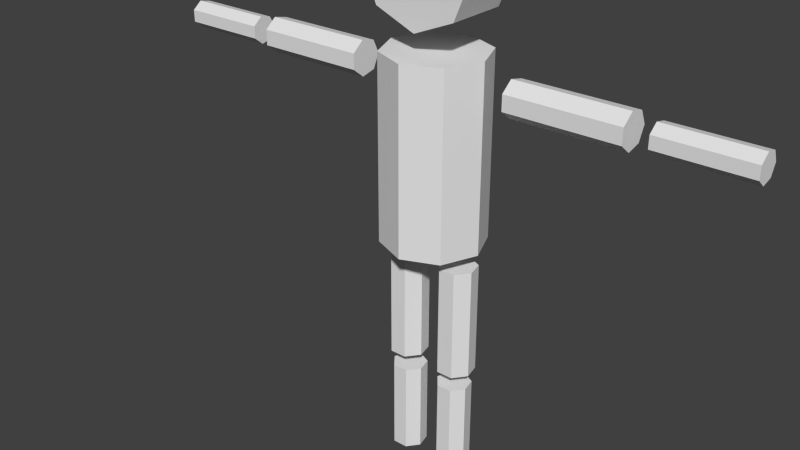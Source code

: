 # Source: player.blend  (saved by Blender 2.76.0; exported with 4.5.12 LTS)
import bpy
from mathutils import Matrix  # noqa: F401  (used for matrix-valued properties, if any)

bpy.ops.wm.read_factory_settings(use_empty=True)
scene = bpy.context.scene
scene.name = 'Scene'

# ---- collections
col_collection_1 = bpy.data.collections.new('Collection 1'); scene.collection.children.link(col_collection_1)

# ---- world
world_world = bpy.data.worlds.new('World'); scene.world = world_world
world_world.color = (0.05088, 0.05088, 0.05088)
world_world.use_sun_shadow = False
world_world.sun_shadow_jitter_overblur = 0.0
world_world.cycles.sampling_method = 'MANUAL'
world_world.cycles.sample_map_resolution = 256

# ---- meshes
me_cylinder_001 = bpy.data.meshes.new('Cylinder.001')
me_cylinder_001.from_pydata([(0.2709, 0.1816, 1.062), (0.2709, 0.1816, 2.128), (0.4128, 0.1132, 1.062), (0.4128, 0.1132, 2.128), (0.4479, -0.0404, 1.062), (0.4479, -0.0404, 2.128), (0.3496, -0.1636, 1.062), (0.3496, -0.1636, 2.128), (0.1921, -0.1636, 1.062), (0.1921, -0.1636, 2.128), (0.09385, -0.0404, 1.062), (0.09385, -0.0404, 2.128), (0.1289, 0.1132, 1.062), (0.1289, 0.1132, 2.128), (1.811, -0.1555, 3.717), (0.7606, -0.1555, 3.717), (0.3394, 0.3394, 2.293), (0.3394, 0.3394, 4.02), (0.4799, -2.098e-08, 2.293), (0.4799, -2.098e-08, 4.02), (0.3394, -0.3394, 2.293), (0.3394, -0.3394, 4.02), (1.811, -0.04218, 3.627), (0.7606, -0.04218, 3.627), (1.811, 0.09918, 3.659), (0.7606, 0.09918, 3.659), (1.811, 0.1621, 3.79), (0.7606, 0.1621, 3.79), (0.7606, -0.1555, 3.862), (1.811, -0.1555, 3.862), (0.7606, -0.04218, 3.953), (1.811, -0.04218, 3.953), (0.7606, 0.09918, 3.92), (1.811, 0.09918, 3.92), (2.827, -0.1236, 3.733), (2.0, -0.1236, 3.733), (2.827, -0.03429, 3.661), (2.0, -0.03429, 3.661), (2.827, 0.07706, 3.687), (2.0, 0.07706, 3.687), (2.827, 0.1266, 3.79), (2.0, 0.1266, 3.79), (2.0, -0.1236, 3.847), (2.827, -0.1236, 3.847), (2.0, -0.03429, 3.918), (2.827, -0.03429, 3.918), (2.0, 0.07706, 3.893), (2.827, 0.07706, 3.893), (0.2587, 0.1647, 0.01557), (0.2587, 0.1647, 0.9033), (0.3875, 0.1027, 0.01557), (0.3875, 0.1027, 0.9033), (0.4193, -0.03666, 0.01557), (0.4193, -0.03666, 0.9033), (0.3302, -0.1484, 0.01557), (0.3302, -0.1484, 0.9033), (0.1872, -0.1484, 0.01557), (0.1872, -0.1484, 0.9033), (0.09809, -0.03666, 0.01557), (0.09809, -0.03666, 0.9033), (0.1299, 0.1027, 0.01557), (0.1299, 0.1027, 0.9033), (0.3847, 0.2941, 5.147), (0.3847, -0.2941, 5.147), (0.544, 0.2941, 4.763), (0.544, -0.2941, 4.763), (0.3847, 0.2941, 4.378), (0.3847, -0.2941, 4.378), (-0.2709, 0.1816, 1.062), (-0.2709, 0.1816, 2.128), (-0.4128, 0.1132, 1.062), (-0.4128, 0.1132, 2.128), (-0.4479, -0.0404, 1.062), (-0.4479, -0.0404, 2.128), (-0.3496, -0.1636, 1.062), (-0.3496, -0.1636, 2.128), (-0.1921, -0.1636, 1.062), (-0.1921, -0.1636, 2.128), (-0.09385, -0.0404, 1.062), (-0.09385, -0.0404, 2.128), (-0.1289, 0.1132, 1.062), (-0.1289, 0.1132, 2.128), (-1.811, -0.1555, 3.717), (-0.7606, -0.1555, 3.717), (4.388e-10, 0.4799, 2.293), (4.388e-10, 0.4799, 4.02), (-0.3394, 0.3394, 2.293), (-0.3394, 0.3394, 4.02), (-0.4799, -2.098e-08, 2.293), (-0.4799, -2.098e-08, 4.02), (-0.3394, -0.3394, 2.293), (-0.3394, -0.3394, 4.02), (4.388e-10, -0.4799, 2.293), (4.388e-10, -0.4799, 4.02), (-1.811, -0.04218, 3.627), (-0.7606, -0.04218, 3.627), (-1.811, 0.09918, 3.659), (-0.7606, 0.09918, 3.659), (-1.811, 0.1621, 3.79), (-0.7606, 0.1621, 3.79), (-0.7606, -0.1555, 3.862), (-1.811, -0.1555, 3.862), (-0.7606, -0.04218, 3.953), (-1.811, -0.04218, 3.953), (-0.7606, 0.09918, 3.92), (-1.811, 0.09918, 3.92), (-2.827, -0.1236, 3.733), (-2.0, -0.1236, 3.733), (-2.827, -0.03429, 3.661), (-2.0, -0.03429, 3.661), (-2.827, 0.07706, 3.687), (-2.0, 0.07706, 3.687), (-2.827, 0.1266, 3.79), (-2.0, 0.1266, 3.79), (-2.0, -0.1236, 3.847), (-2.827, -0.1236, 3.847), (-2.0, -0.03429, 3.918), (-2.827, -0.03429, 3.918), (-2.0, 0.07706, 3.893), (-2.827, 0.07706, 3.893), (-0.2587, 0.1647, 0.01557), (-0.2587, 0.1647, 0.9033), (-0.3875, 0.1027, 0.01557), (-0.3875, 0.1027, 0.9033), (-0.4193, -0.03666, 0.01557), (-0.4193, -0.03666, 0.9033), (-0.3302, -0.1484, 0.01557), (-0.3302, -0.1484, 0.9033), (-0.1872, -0.1484, 0.01557), (-0.1872, -0.1484, 0.9033), (-0.09809, -0.03666, 0.01557), (-0.09809, -0.03666, 0.9033), (-0.1299, 0.1027, 0.01557), (-0.1299, 0.1027, 0.9033), (0.0, 0.2941, 5.307), (0.0, -0.2941, 5.307), (-0.3847, 0.2941, 5.147), (-0.3847, -0.2941, 5.147), (-0.544, 0.2941, 4.763), (-0.544, -0.2941, 4.763), (-0.3847, 0.2941, 4.378), (-0.3847, -0.2941, 4.378), (0.0, 0.2941, 4.219), (0.0, -0.2941, 4.219)], [], [(0, 1, 3, 2), (2, 3, 5, 4), (4, 5, 7, 6), (6, 7, 9, 8), (8, 9, 11, 10), (3, 1, 13, 11, 9, 7, 5), (12, 13, 1, 0), (10, 11, 13, 12), (0, 2, 4, 6, 8, 10, 12), (41, 40, 38, 39), (41, 39, 37, 35, 42, 44, 46), (84, 85, 17, 16), (35, 34, 43, 42), (27, 25, 23, 15, 28, 30, 32), (16, 17, 19, 18), (42, 43, 45, 44), (30, 31, 33, 32), (18, 19, 21, 20), (37, 36, 34, 35), (32, 33, 26, 27), (20, 21, 93, 92), (38, 40, 47, 45, 43, 34, 36), (24, 26, 33, 31, 29, 14, 22), (23, 22, 14, 15), (46, 47, 40, 41), (28, 29, 31, 30), (25, 24, 22, 23), (27, 26, 24, 25), (17, 85, 93, 21, 19), (84, 16, 18, 20, 92), (39, 38, 36, 37), (44, 45, 47, 46), (15, 14, 29, 28), (48, 49, 51, 50), (50, 51, 53, 52), (52, 53, 55, 54), (54, 55, 57, 56), (56, 57, 59, 58), (51, 49, 61, 59, 57, 55, 53), (60, 61, 49, 48), (58, 59, 61, 60), (48, 50, 52, 54, 56, 58, 60), (134, 135, 63, 62), (62, 63, 65, 64), (64, 65, 67, 66), (66, 67, 143, 142), (63, 135, 143, 67, 65), (134, 62, 64, 66, 142), (68, 70, 71, 69), (70, 72, 73, 71), (72, 74, 75, 73), (74, 76, 77, 75), (76, 78, 79, 77), (71, 73, 75, 77, 79, 81, 69), (80, 68, 69, 81), (78, 80, 81, 79), (68, 80, 78, 76, 74, 72, 70), (113, 111, 110, 112), (113, 118, 116, 114, 107, 109, 111), (84, 86, 87, 85), (107, 114, 115, 106), (99, 104, 102, 100, 83, 95, 97), (86, 88, 89, 87), (114, 116, 117, 115), (102, 104, 105, 103), (88, 90, 91, 89), (109, 107, 106, 108), (104, 99, 98, 105), (90, 92, 93, 91), (110, 108, 106, 115, 117, 119, 112), (96, 94, 82, 101, 103, 105, 98), (95, 83, 82, 94), (118, 113, 112, 119), (100, 102, 103, 101), (97, 95, 94, 96), (99, 97, 96, 98), (87, 89, 91, 93, 85), (84, 92, 90, 88, 86), (111, 109, 108, 110), (116, 118, 119, 117), (83, 100, 101, 82), (120, 122, 123, 121), (122, 124, 125, 123), (124, 126, 127, 125), (126, 128, 129, 127), (128, 130, 131, 129), (123, 125, 127, 129, 131, 133, 121), (132, 120, 121, 133), (130, 132, 133, 131), (120, 132, 130, 128, 126, 124, 122), (134, 136, 137, 135), (136, 138, 139, 137), (138, 140, 141, 139), (140, 142, 143, 141), (137, 139, 141, 143, 135), (134, 142, 140, 138, 136)])
me_cylinder_001.use_remesh_preserve_volume = False
me_cylinder_001.use_remesh_preserve_attributes = False
me_cylinder_001.use_mirror_x = True
me_cylinder_001.update()
arm_armature = bpy.data.armatures.new('Armature')  # bones are not reproduced

# ---- objects
ob_armature = bpy.data.objects.new('Armature', arm_armature)
ob_player = bpy.data.objects.new('player', me_cylinder_001)

# ---- transforms, parenting, visibility, modifiers, constraints
ob_armature.location = (0.0, 0.0, 0.0)
ob_armature.show_in_front = True
ob_armature.lineart.crease_threshold = 0.0
ob_player.parent = ob_armature
ob_player.location = (0.0, 0.0, 0.0)
ob_player.lineart.crease_threshold = 0.0
ob_player.use_mesh_mirror_x = True
_vg = ob_player.vertex_groups.new(name='spine')
_vg.add([16, 17, 18, 19, 20, 21, 84, 85, 86, 87, 88, 89, 90, 91, 92, 93], 1.0, 'REPLACE')
_vg = ob_player.vertex_groups.new(name='spine.001')
_vg = ob_player.vertex_groups.new(name='spine.002')
_vg.add([62, 63, 64, 65, 66, 67, 134, 135, 136, 137, 138, 139, 140, 141, 142, 143], 1.0, 'REPLACE')
_vg = ob_player.vertex_groups.new(name='leg.l')
_vg.add([0, 1, 2, 3, 4, 5, 6, 7, 8, 9, 10, 11, 12, 13], 1.0, 'REPLACE')
_vg = ob_player.vertex_groups.new(name='leg.l.001')
_vg.add([48, 49, 50, 51, 52, 53, 54, 55, 56, 57, 58, 59, 60, 61], 1.0, 'REPLACE')
_vg = ob_player.vertex_groups.new(name='arm.l')
_vg.add([14, 15, 22, 23, 24, 25, 26, 27, 28, 29, 30, 31, 32, 33], 1.0, 'REPLACE')
_vg = ob_player.vertex_groups.new(name='arm.l.001')
_vg.add([34, 35, 36, 37, 38, 39, 40, 41, 42, 43, 44, 45, 46, 47], 1.0, 'REPLACE')
_vg = ob_player.vertex_groups.new(name='leg.r')
_vg.add([68, 69, 70, 71, 72, 73, 74, 75, 76, 77, 78, 79, 80, 81], 1.0, 'REPLACE')
_vg = ob_player.vertex_groups.new(name='leg.r.001')
_vg.add([120, 121, 122, 123, 124, 125, 126, 127, 128, 129, 130, 131, 132, 133], 1.0, 'REPLACE')
_vg = ob_player.vertex_groups.new(name='arm.r')
_vg.add([82, 83, 94, 95, 96, 97, 98, 99, 100, 101, 102, 103, 104, 105], 1.0, 'REPLACE')
_vg = ob_player.vertex_groups.new(name='arm.r.001')
_vg.add([106, 107, 108, 109, 110, 111, 112, 113, 114, 115, 116, 117, 118, 119], 1.0, 'REPLACE')
_m = ob_player.modifiers.new('Armature', 'ARMATURE')
_m.object = ob_armature

# ---- collection membership
col_collection_1.objects.link(ob_armature)
col_collection_1.objects.link(ob_player)

# ---- scene / render settings (as saved in the file)
scene.frame_start = 1; scene.frame_end = 18; scene.frame_set(12)
scene.render.engine = 'BLENDER_EEVEE_NEXT'
scene.render.resolution_percentage = 50
scene.render.dither_intensity = 0.0
scene.cycles.use_denoising = False
scene.cycles.samples = 10
scene.cycles.sampling_pattern = 'TABULATED_SOBOL'
scene.cycles.light_sampling_threshold = 0.0
scene.cycles.use_adaptive_sampling = False
scene.cycles.use_light_tree = False
scene.cycles.blur_glossy = 0.0
scene.cycles.pixel_filter_type = 'GAUSSIAN'
scene.cycles.sample_clamp_indirect = 0.0
scene.view_settings.view_transform = 'Standard'
bpy.context.view_layer.update()

# ---- added for rendering (the .blend has no active camera and no usable light): camera, sun
cam_auto = bpy.data.cameras.new('AutoCamera')
cam_auto.lens = 50.0
cam_auto.sensor_width = 36.0
cam_auto.clip_end = 1000.0
ob_auto_camera = bpy.data.objects.new('AutoCamera', cam_auto)
scene.collection.objects.link(ob_auto_camera)
ob_auto_camera.location = (5.28373, -6.80097, 6.83814)
ob_auto_camera.rotation_euler = (1.09748, -7.21219e-08, 0.694738)
scene.camera = ob_auto_camera
light_auto_sun = bpy.data.lights.new('AutoSun', 'SUN')
light_auto_sun.energy = 3.0
light_auto_sun.angle = 0.0523599
ob_auto_sun = bpy.data.objects.new('AutoSun', light_auto_sun)
scene.collection.objects.link(ob_auto_sun)
ob_auto_sun.rotation_euler = (0.872665, 0.174533, 0.523599)
bpy.context.view_layer.update()
